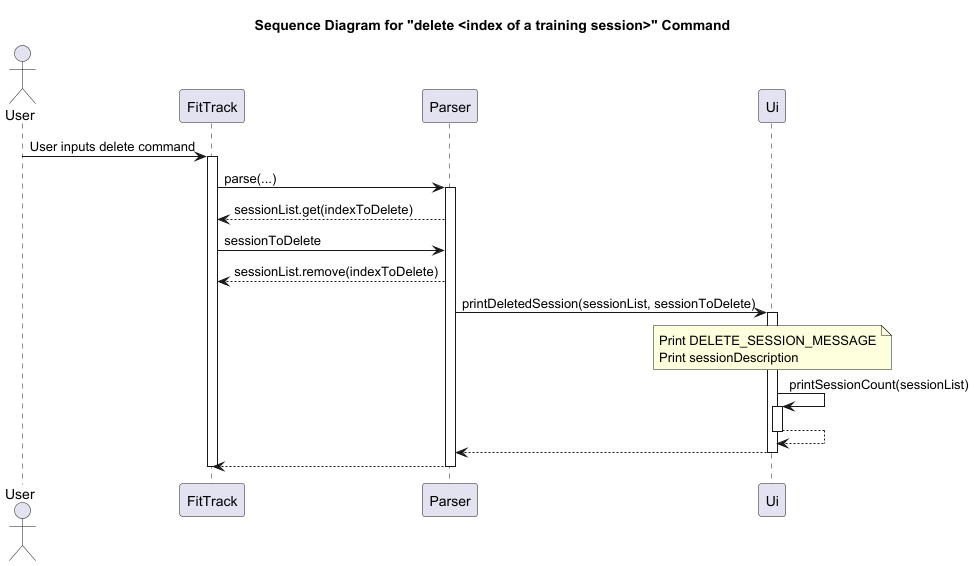

The diagram above was rendered by PlantUML. Its source (embedded in the PNG):
@startuml
title Sequence Diagram for "delete <index of a training session>" Command

actor User
participant FitTrack
participant Parser
participant Ui

User -> FitTrack: User inputs delete command
activate FitTrack
FitTrack -> Parser: parse(...)
activate Parser

Parser --> FitTrack: sessionList.get(indexToDelete)

FitTrack -> Parser: sessionToDelete

Parser --> FitTrack: sessionList.remove(indexToDelete)

Parser -> Ui: printDeletedSession(sessionList, sessionToDelete)
activate Ui

note over Ui
    Print DELETE_SESSION_MESSAGE
    Print sessionDescription
end note
Ui -> Ui: printSessionCount(sessionList)
activate Ui
Ui --> Ui
deactivate Ui
Ui --> Parser
deactivate Ui
Parser --> FitTrack
deactivate Parser
deactivate FitTrack

@enduml